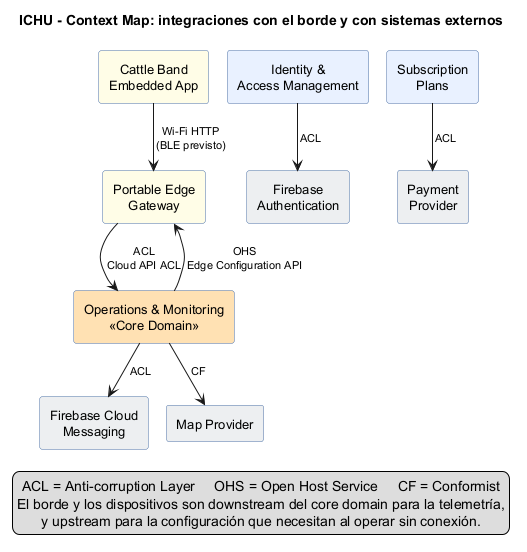

The diagram above was rendered by PlantUML. Its source (embedded in the PNG):
@startuml
!pragma layout smetana
skinparam shadowing false
skinparam defaultTextAlignment center
skinparam rectangle {
  BackgroundColor #FFFFFF
  BorderColor #4A6FA5
  FontSize 13
}
skinparam ArrowFontSize 11
title ICHU - Context Map: integraciones con el borde y con sistemas externos

rectangle "Cattle Band\nEmbedded App" as BAND #FFFDE7
rectangle "Portable Edge\nGateway" as EDGE #FFFDE7

rectangle "Operations & Monitoring\n<<Core Domain>>" as MON #FFE0B2
rectangle "Identity &\nAccess Management" as IAM #E8F0FE
rectangle "Subscription\nPlans" as SUB #E8F0FE

rectangle "Firebase\nAuthentication" as FBA #ECEFF1
rectangle "Firebase Cloud\nMessaging" as FCM #ECEFF1
rectangle "Map Provider" as MAP #ECEFF1
rectangle "Payment\nProvider" as PAY #ECEFF1

BAND -down-> EDGE : Wi-Fi HTTP\n(BLE previsto)
EDGE -down-> MON : ACL\nCloud API ACL
MON -up-> EDGE : OHS\nEdge Configuration API

MON -down-> FCM : ACL
MON -down-> MAP : CF
IAM -down-> FBA : ACL
SUB -down-> PAY : ACL

legend bottom
  ACL = Anti-corruption Layer     OHS = Open Host Service     CF = Conformist
  El borde y los dispositivos son downstream del core domain para la telemetría,
  y upstream para la configuración que necesitan al operar sin conexión.
endlegend
@enduml